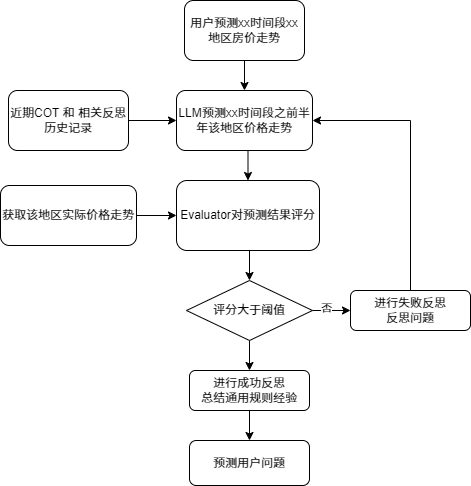

The diagram above was exported from draw.io. Its source (the exported page's mxGraphModel, read from the mxfile embedded in the PNG):
<mxGraphModel dx="831" dy="534" grid="1" gridSize="10" guides="1" tooltips="1" connect="1" arrows="1" fold="1" page="1" pageScale="1" pageWidth="827" pageHeight="1169" math="0" shadow="0">
  <root>
    <mxCell id="0" />
    <mxCell id="1" parent="0" />
    <mxCell id="V8M4_0mf06o23Xr7WPlc-8" style="edgeStyle=orthogonalEdgeStyle;rounded=0;orthogonalLoop=1;jettySize=auto;html=1;exitX=0.5;exitY=1;exitDx=0;exitDy=0;entryX=0.5;entryY=0;entryDx=0;entryDy=0;" edge="1" parent="1" source="V8M4_0mf06o23Xr7WPlc-1" target="V8M4_0mf06o23Xr7WPlc-2">
      <mxGeometry relative="1" as="geometry" />
    </mxCell>
    <mxCell id="V8M4_0mf06o23Xr7WPlc-1" value="用户预测xx时间段xx地区房价走势" style="rounded=1;whiteSpace=wrap;html=1;" vertex="1" parent="1">
      <mxGeometry x="354" y="210" width="120" height="60" as="geometry" />
    </mxCell>
    <mxCell id="V8M4_0mf06o23Xr7WPlc-9" style="edgeStyle=orthogonalEdgeStyle;rounded=0;orthogonalLoop=1;jettySize=auto;html=1;exitX=0.5;exitY=1;exitDx=0;exitDy=0;entryX=0.5;entryY=0;entryDx=0;entryDy=0;" edge="1" parent="1" source="V8M4_0mf06o23Xr7WPlc-2" target="V8M4_0mf06o23Xr7WPlc-5">
      <mxGeometry relative="1" as="geometry" />
    </mxCell>
    <mxCell id="V8M4_0mf06o23Xr7WPlc-2" value="LLM预测xx时间段之前半年该地区价格走势" style="rounded=1;whiteSpace=wrap;html=1;" vertex="1" parent="1">
      <mxGeometry x="346" y="300" width="136" height="60" as="geometry" />
    </mxCell>
    <mxCell id="V8M4_0mf06o23Xr7WPlc-3" value="获取该地区实际价格走势" style="rounded=1;whiteSpace=wrap;html=1;" vertex="1" parent="1">
      <mxGeometry x="170" y="395" width="136" height="60" as="geometry" />
    </mxCell>
    <mxCell id="V8M4_0mf06o23Xr7WPlc-16" style="edgeStyle=orthogonalEdgeStyle;rounded=0;orthogonalLoop=1;jettySize=auto;html=1;exitX=1;exitY=0.5;exitDx=0;exitDy=0;" edge="1" parent="1" source="V8M4_0mf06o23Xr7WPlc-4">
      <mxGeometry relative="1" as="geometry">
        <mxPoint x="520" y="519.7931034482758" as="targetPoint" />
      </mxGeometry>
    </mxCell>
    <mxCell id="V8M4_0mf06o23Xr7WPlc-19" value="否" style="edgeLabel;html=1;align=center;verticalAlign=middle;resizable=0;points=[];" vertex="1" connectable="0" parent="V8M4_0mf06o23Xr7WPlc-16">
      <mxGeometry x="-0.2973" y="3" relative="1" as="geometry">
        <mxPoint as="offset" />
      </mxGeometry>
    </mxCell>
    <mxCell id="V8M4_0mf06o23Xr7WPlc-23" style="edgeStyle=orthogonalEdgeStyle;rounded=0;orthogonalLoop=1;jettySize=auto;html=1;exitX=0.5;exitY=1;exitDx=0;exitDy=0;entryX=0.5;entryY=0;entryDx=0;entryDy=0;" edge="1" parent="1" source="V8M4_0mf06o23Xr7WPlc-4" target="V8M4_0mf06o23Xr7WPlc-22">
      <mxGeometry relative="1" as="geometry" />
    </mxCell>
    <mxCell id="V8M4_0mf06o23Xr7WPlc-4" value="评分大于阈值" style="rhombus;whiteSpace=wrap;html=1;" vertex="1" parent="1">
      <mxGeometry x="356" y="490" width="126" height="60" as="geometry" />
    </mxCell>
    <mxCell id="V8M4_0mf06o23Xr7WPlc-10" style="edgeStyle=orthogonalEdgeStyle;rounded=0;orthogonalLoop=1;jettySize=auto;html=1;exitX=0.5;exitY=1;exitDx=0;exitDy=0;entryX=0.5;entryY=0;entryDx=0;entryDy=0;" edge="1" parent="1" source="V8M4_0mf06o23Xr7WPlc-5" target="V8M4_0mf06o23Xr7WPlc-4">
      <mxGeometry relative="1" as="geometry" />
    </mxCell>
    <mxCell id="V8M4_0mf06o23Xr7WPlc-5" value="Evaluator对预测结果评分" style="rounded=1;whiteSpace=wrap;html=1;" vertex="1" parent="1">
      <mxGeometry x="346" y="390" width="143" height="70" as="geometry" />
    </mxCell>
    <mxCell id="V8M4_0mf06o23Xr7WPlc-11" style="edgeStyle=orthogonalEdgeStyle;rounded=0;orthogonalLoop=1;jettySize=auto;html=1;exitX=1;exitY=0.5;exitDx=0;exitDy=0;entryX=0;entryY=0.5;entryDx=0;entryDy=0;" edge="1" parent="1" source="V8M4_0mf06o23Xr7WPlc-3" target="V8M4_0mf06o23Xr7WPlc-5">
      <mxGeometry relative="1" as="geometry" />
    </mxCell>
    <mxCell id="V8M4_0mf06o23Xr7WPlc-12" value="预测用户问题" style="rounded=1;whiteSpace=wrap;html=1;" vertex="1" parent="1">
      <mxGeometry x="359" y="650" width="120" height="45" as="geometry" />
    </mxCell>
    <mxCell id="V8M4_0mf06o23Xr7WPlc-18" style="edgeStyle=orthogonalEdgeStyle;rounded=0;orthogonalLoop=1;jettySize=auto;html=1;exitX=0.5;exitY=0;exitDx=0;exitDy=0;entryX=1;entryY=0.5;entryDx=0;entryDy=0;" edge="1" parent="1" source="V8M4_0mf06o23Xr7WPlc-17" target="V8M4_0mf06o23Xr7WPlc-2">
      <mxGeometry relative="1" as="geometry" />
    </mxCell>
    <mxCell id="V8M4_0mf06o23Xr7WPlc-17" value="进行失败反思&lt;div&gt;反思问题&lt;/div&gt;" style="rounded=1;whiteSpace=wrap;html=1;" vertex="1" parent="1">
      <mxGeometry x="520" y="500" width="120" height="40" as="geometry" />
    </mxCell>
    <mxCell id="V8M4_0mf06o23Xr7WPlc-21" style="edgeStyle=orthogonalEdgeStyle;rounded=0;orthogonalLoop=1;jettySize=auto;html=1;exitX=1;exitY=0.5;exitDx=0;exitDy=0;entryX=0;entryY=0.5;entryDx=0;entryDy=0;" edge="1" parent="1" source="V8M4_0mf06o23Xr7WPlc-20" target="V8M4_0mf06o23Xr7WPlc-2">
      <mxGeometry relative="1" as="geometry" />
    </mxCell>
    <mxCell id="V8M4_0mf06o23Xr7WPlc-20" value="近期COT 和 相关反思历史记录" style="rounded=1;whiteSpace=wrap;html=1;" vertex="1" parent="1">
      <mxGeometry x="178" y="300" width="120" height="60" as="geometry" />
    </mxCell>
    <mxCell id="V8M4_0mf06o23Xr7WPlc-24" style="edgeStyle=orthogonalEdgeStyle;rounded=0;orthogonalLoop=1;jettySize=auto;html=1;exitX=0.5;exitY=1;exitDx=0;exitDy=0;entryX=0.5;entryY=0;entryDx=0;entryDy=0;" edge="1" parent="1" source="V8M4_0mf06o23Xr7WPlc-22" target="V8M4_0mf06o23Xr7WPlc-12">
      <mxGeometry relative="1" as="geometry" />
    </mxCell>
    <mxCell id="V8M4_0mf06o23Xr7WPlc-22" value="进行成功反思&lt;div&gt;总结通用规则经验&lt;/div&gt;" style="rounded=1;whiteSpace=wrap;html=1;" vertex="1" parent="1">
      <mxGeometry x="359" y="580" width="120" height="40" as="geometry" />
    </mxCell>
  </root>
</mxGraphModel>